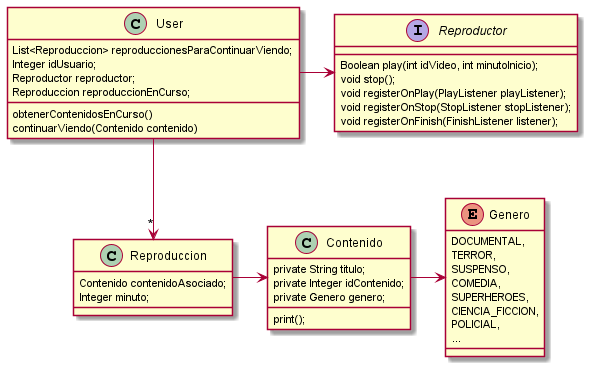

The diagram above was rendered by PlantUML. Its source (embedded in the PNG):
@startuml

class User{
      List<Reproduccion> reproduccionesParaContinuarViendo;
      Integer idUsuario;
      Reproductor reproductor;
      Reproduccion reproduccionEnCurso;
      obtenerContenidosEnCurso()
      continuarViendo(Contenido contenido)
}

class Contenido{
      private String titulo;
      private Integer idContenido;
      private Genero genero;
      print();
}

class Reproduccion{
      Contenido contenidoAsociado;
      Integer minuto;
}

enum Genero{
      DOCUMENTAL,
      TERROR,
      SUSPENSO,
      COMEDIA,
      SUPERHEROES,
      CIENCIA_FICCION,
      POLICIAL,
      ...
}

interface Reproductor{
      Boolean play(int idVideo, int minutoInicio);
      void stop();
      void registerOnPlay(PlayListener playListener);
      void registerOnStop(StopListener stopListener);
      void registerOnFinish(FinishListener listener);
}

User -d->"*" Reproduccion
Reproduccion -> Contenido
Contenido -> Genero
User -> Reproductor

@enduml